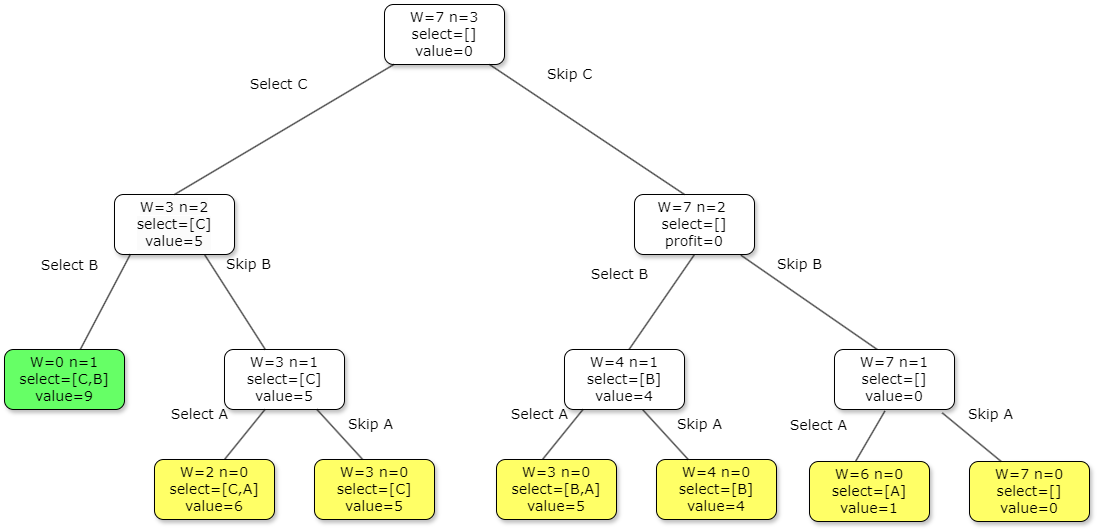

The diagram above was exported from draw.io. Its source (the exported page's mxGraphModel, read from the mxfile embedded in the PNG):
<mxGraphModel dx="1909" dy="1025" grid="1" gridSize="10" guides="1" tooltips="1" connect="1" arrows="1" fold="1" page="1" pageScale="1" pageWidth="1100" pageHeight="850" background="none" math="0" shadow="0">
  <root>
    <mxCell id="0" />
    <mxCell id="1" parent="0" />
    <mxCell id="62893188c0fa7362-1" value="W=7 n=3&lt;div style=&quot;font-size: 14px;&quot;&gt;select=[]&lt;/div&gt;&lt;div style=&quot;font-size: 14px;&quot;&gt;value=0&lt;/div&gt;" style="whiteSpace=wrap;html=1;rounded=1;shadow=1;labelBackgroundColor=none;strokeWidth=1;fontFamily=Verdana;fontSize=14;align=center;spacingTop=0;" parent="1" vertex="1">
      <mxGeometry x="435" y="50" width="120" height="60" as="geometry" />
    </mxCell>
    <mxCell id="62893188c0fa7362-2" value="&lt;br style=&quot;font-size: 14px;&quot;&gt;&lt;span style=&quot;color: rgb(0, 0, 0); font-family: Verdana; font-size: 14px; font-style: normal; font-variant-ligatures: normal; font-variant-caps: normal; font-weight: 400; letter-spacing: normal; orphans: 2; text-align: center; text-indent: 0px; text-transform: none; widows: 2; word-spacing: 0px; -webkit-text-stroke-width: 0px; white-space: normal; background-color: rgb(251, 251, 251); text-decoration-thickness: initial; text-decoration-style: initial; text-decoration-color: initial; float: none; display: inline !important;&quot;&gt;W=3 n=2&lt;/span&gt;&lt;div style=&quot;forced-color-adjust: none; color: rgb(0, 0, 0); font-family: Verdana; font-size: 14px; font-style: normal; font-variant-ligatures: normal; font-variant-caps: normal; font-weight: 400; letter-spacing: normal; orphans: 2; text-align: center; text-indent: 0px; text-transform: none; widows: 2; word-spacing: 0px; -webkit-text-stroke-width: 0px; white-space: normal; background-color: rgb(251, 251, 251); text-decoration-thickness: initial; text-decoration-style: initial; text-decoration-color: initial;&quot;&gt;select=[C]&lt;/div&gt;&lt;div style=&quot;forced-color-adjust: none; color: rgb(0, 0, 0); font-family: Verdana; font-size: 14px; font-style: normal; font-variant-ligatures: normal; font-variant-caps: normal; font-weight: 400; letter-spacing: normal; orphans: 2; text-align: center; text-indent: 0px; text-transform: none; widows: 2; word-spacing: 0px; -webkit-text-stroke-width: 0px; white-space: normal; background-color: rgb(251, 251, 251); text-decoration-thickness: initial; text-decoration-style: initial; text-decoration-color: initial;&quot;&gt;value=5&lt;/div&gt;&lt;div style=&quot;font-size: 14px;&quot;&gt;&lt;br style=&quot;font-size: 14px;&quot;&gt;&lt;/div&gt;" style="whiteSpace=wrap;html=1;rounded=1;shadow=1;labelBackgroundColor=none;strokeWidth=1;fontFamily=Verdana;fontSize=14;align=center;spacingTop=0;" parent="1" vertex="1">
      <mxGeometry x="165" y="240" width="120" height="60" as="geometry" />
    </mxCell>
    <mxCell id="62893188c0fa7362-3" value="W=7 n=2&amp;nbsp;&lt;div style=&quot;font-size: 14px;&quot;&gt;select=[]&lt;/div&gt;&lt;div style=&quot;font-size: 14px;&quot;&gt;profit=0&lt;/div&gt;" style="whiteSpace=wrap;html=1;rounded=1;shadow=1;labelBackgroundColor=none;strokeWidth=1;fontFamily=Verdana;fontSize=14;align=center;spacingTop=0;" parent="1" vertex="1">
      <mxGeometry x="685" y="240" width="120" height="60" as="geometry" />
    </mxCell>
    <mxCell id="62893188c0fa7362-4" value="Skip C" style="rounded=0;html=1;labelBackgroundColor=none;startArrow=none;startFill=0;startSize=5;endArrow=none;endFill=0;endSize=5;jettySize=auto;orthogonalLoop=1;strokeWidth=1;fontFamily=Verdana;fontSize=14;spacingTop=0;" parent="1" source="62893188c0fa7362-1" edge="1">
      <mxGeometry x="-0.3846" y="36" relative="1" as="geometry">
        <mxPoint as="offset" />
        <mxPoint x="735" y="240" as="targetPoint" />
      </mxGeometry>
    </mxCell>
    <mxCell id="62893188c0fa7362-5" value="Select C" style="rounded=0;html=1;labelBackgroundColor=none;startArrow=none;startFill=0;startSize=5;endArrow=none;endFill=0;endSize=5;jettySize=auto;orthogonalLoop=1;strokeWidth=1;fontFamily=Verdana;fontSize=14;spacingTop=0;" parent="1" source="62893188c0fa7362-1" edge="1">
      <mxGeometry x="-0.1483" y="-41" relative="1" as="geometry">
        <mxPoint x="-1" as="offset" />
        <mxPoint x="225" y="240" as="targetPoint" />
      </mxGeometry>
    </mxCell>
    <mxCell id="62893188c0fa7362-8" value="W=0 n=1&lt;div style=&quot;font-size: 14px;&quot;&gt;select=[C,B]&lt;/div&gt;&lt;div style=&quot;font-size: 14px;&quot;&gt;value=9&lt;/div&gt;" style="whiteSpace=wrap;html=1;rounded=1;shadow=1;labelBackgroundColor=none;strokeWidth=1;fontFamily=Verdana;fontSize=14;align=center;fillColor=#66ff66;spacingTop=0;" parent="1" vertex="1">
      <mxGeometry x="55" y="395" width="120" height="60" as="geometry" />
    </mxCell>
    <mxCell id="62893188c0fa7362-9" value="W=3 n=1&lt;div style=&quot;font-size: 14px;&quot;&gt;select=[C]&lt;/div&gt;&lt;div style=&quot;font-size: 14px;&quot;&gt;value=5&lt;/div&gt;" style="whiteSpace=wrap;html=1;rounded=1;shadow=1;labelBackgroundColor=none;strokeWidth=1;fontFamily=Verdana;fontSize=14;align=center;spacingTop=0;" parent="1" vertex="1">
      <mxGeometry x="275" y="395" width="120" height="60" as="geometry" />
    </mxCell>
    <mxCell id="62893188c0fa7362-14" value="Select B" style="rounded=0;html=1;labelBackgroundColor=none;startArrow=none;startFill=0;startSize=5;endArrow=none;endFill=0;endSize=5;jettySize=auto;orthogonalLoop=1;strokeWidth=1;fontFamily=Verdana;fontSize=14;exitX=0.132;exitY=0.998;exitDx=0;exitDy=0;exitPerimeter=0;spacingTop=0;" parent="1" source="62893188c0fa7362-2" target="62893188c0fa7362-8" edge="1">
      <mxGeometry x="-0.3062" y="-49" relative="1" as="geometry">
        <mxPoint as="offset" />
        <mxPoint x="217" y="300" as="sourcePoint" />
      </mxGeometry>
    </mxCell>
    <mxCell id="62893188c0fa7362-15" value="Skip B" style="rounded=0;html=1;labelBackgroundColor=none;startArrow=none;startFill=0;startSize=5;endArrow=none;endFill=0;endSize=5;jettySize=auto;orthogonalLoop=1;strokeWidth=1;fontFamily=Verdana;fontSize=14;exitX=0.75;exitY=1;exitDx=0;exitDy=0;spacingTop=0;" parent="1" source="62893188c0fa7362-2" target="62893188c0fa7362-9" edge="1">
      <mxGeometry x="-0.4205" y="33" relative="1" as="geometry">
        <mxPoint x="-1" as="offset" />
        <mxPoint x="255" y="345" as="sourcePoint" />
      </mxGeometry>
    </mxCell>
    <mxCell id="62893188c0fa7362-16" value="Select B" style="rounded=0;html=1;labelBackgroundColor=none;startArrow=none;startFill=0;startSize=5;endArrow=none;endFill=0;endSize=5;jettySize=auto;orthogonalLoop=1;strokeWidth=1;fontFamily=Verdana;fontSize=14;exitX=0.5;exitY=1;exitDx=0;exitDy=0;spacingTop=0;" parent="1" source="62893188c0fa7362-3" edge="1">
      <mxGeometry x="0.0232" y="-50" relative="1" as="geometry">
        <mxPoint x="-1" as="offset" />
        <mxPoint x="720.4545454545455" y="345" as="sourcePoint" />
        <mxPoint x="679.5454545454545" y="395" as="targetPoint" />
      </mxGeometry>
    </mxCell>
    <mxCell id="62893188c0fa7362-17" value="Skip B" style="rounded=0;html=1;labelBackgroundColor=none;startArrow=none;startFill=0;startSize=5;endArrow=none;endFill=0;endSize=5;jettySize=auto;orthogonalLoop=1;strokeWidth=1;fontFamily=Verdana;fontSize=14;exitX=0.887;exitY=1.012;exitDx=0;exitDy=0;exitPerimeter=0;spacingTop=0;" parent="1" source="62893188c0fa7362-3" edge="1">
      <mxGeometry x="-0.3551" y="26" relative="1" as="geometry">
        <mxPoint y="1" as="offset" />
        <mxPoint x="882.2727272727273" y="345" as="sourcePoint" />
        <mxPoint x="927.727272727273" y="395" as="targetPoint" />
      </mxGeometry>
    </mxCell>
    <mxCell id="ooybidJCPq8TdSXIhipV-46" value="Select A" style="rounded=0;html=1;labelBackgroundColor=none;startArrow=none;startFill=0;startSize=5;endArrow=none;endFill=0;endSize=5;jettySize=auto;orthogonalLoop=1;strokeWidth=1;fontFamily=Verdana;fontSize=14;spacingTop=0;" edge="1" parent="1">
      <mxGeometry x="0.401" y="-48" relative="1" as="geometry">
        <mxPoint as="offset" />
        <mxPoint x="315.45000000000005" y="455" as="sourcePoint" />
        <mxPoint x="274.99545454545455" y="505" as="targetPoint" />
      </mxGeometry>
    </mxCell>
    <mxCell id="ooybidJCPq8TdSXIhipV-47" value="Skip A" style="rounded=0;html=1;labelBackgroundColor=none;startArrow=none;startFill=0;startSize=5;endArrow=none;endFill=0;endSize=5;jettySize=auto;orthogonalLoop=1;strokeWidth=1;fontFamily=Verdana;fontSize=14;spacingTop=0;" edge="1" parent="1">
      <mxGeometry x="0.3735" y="29" relative="1" as="geometry">
        <mxPoint as="offset" />
        <mxPoint x="367.45000000000005" y="455" as="sourcePoint" />
        <mxPoint x="413.177272727273" y="505" as="targetPoint" />
      </mxGeometry>
    </mxCell>
    <mxCell id="ooybidJCPq8TdSXIhipV-48" value="W=2 n=0&lt;div style=&quot;font-size: 14px;&quot;&gt;select=[C,A]&lt;/div&gt;&lt;div style=&quot;font-size: 14px;&quot;&gt;value=6&lt;/div&gt;" style="whiteSpace=wrap;html=1;rounded=1;shadow=1;labelBackgroundColor=none;strokeWidth=1;fontFamily=Verdana;fontSize=14;align=center;fillStyle=solid;strokeColor=default;fillColor=#ffff66;spacingTop=0;" vertex="1" parent="1">
      <mxGeometry x="205" y="505" width="120" height="60" as="geometry" />
    </mxCell>
    <mxCell id="ooybidJCPq8TdSXIhipV-49" value="W=3 n=0&lt;div style=&quot;font-size: 14px;&quot;&gt;select=[C]&lt;/div&gt;&lt;div style=&quot;font-size: 14px;&quot;&gt;value=5&lt;/div&gt;" style="whiteSpace=wrap;html=1;rounded=1;shadow=1;labelBackgroundColor=none;strokeWidth=1;fontFamily=Verdana;fontSize=14;align=center;fillStyle=solid;strokeColor=default;fillColor=#ffff66;spacingTop=0;" vertex="1" parent="1">
      <mxGeometry x="365" y="505" width="120" height="60" as="geometry" />
    </mxCell>
    <mxCell id="ooybidJCPq8TdSXIhipV-50" value="W=7 n=1&lt;div style=&quot;font-size: 14px;&quot;&gt;select=[]&lt;/div&gt;&lt;div style=&quot;font-size: 14px;&quot;&gt;value=0&lt;/div&gt;" style="whiteSpace=wrap;html=1;rounded=1;shadow=1;labelBackgroundColor=none;strokeWidth=1;fontFamily=Verdana;fontSize=14;align=center;spacingTop=0;" vertex="1" parent="1">
      <mxGeometry x="885" y="395" width="120" height="60" as="geometry" />
    </mxCell>
    <mxCell id="ooybidJCPq8TdSXIhipV-51" value="W=4 n=1&lt;div style=&quot;font-size: 14px;&quot;&gt;select=[B]&lt;/div&gt;&lt;div style=&quot;font-size: 14px;&quot;&gt;value=4&lt;/div&gt;" style="whiteSpace=wrap;html=1;rounded=1;shadow=1;labelBackgroundColor=none;strokeWidth=1;fontFamily=Verdana;fontSize=14;align=center;spacingTop=0;" vertex="1" parent="1">
      <mxGeometry x="615" y="395" width="120" height="60" as="geometry" />
    </mxCell>
    <mxCell id="ooybidJCPq8TdSXIhipV-88" value="W=3 n=0&lt;div style=&quot;font-size: 14px;&quot;&gt;select=[B,A]&lt;/div&gt;&lt;div style=&quot;font-size: 14px;&quot;&gt;value=5&lt;/div&gt;" style="whiteSpace=wrap;html=1;rounded=1;shadow=1;labelBackgroundColor=none;strokeWidth=1;fontFamily=Verdana;fontSize=14;align=center;fillStyle=solid;strokeColor=default;fillColor=#ffff66;spacingTop=0;" vertex="1" parent="1">
      <mxGeometry x="547" y="505" width="120" height="60" as="geometry" />
    </mxCell>
    <mxCell id="ooybidJCPq8TdSXIhipV-89" value="W=4 n=0&lt;div style=&quot;font-size: 14px;&quot;&gt;select=[B]&lt;/div&gt;&lt;div style=&quot;font-size: 14px;&quot;&gt;value=4&lt;/div&gt;" style="whiteSpace=wrap;html=1;rounded=1;shadow=1;labelBackgroundColor=none;strokeWidth=1;fontFamily=Verdana;fontSize=14;align=center;fillStyle=solid;strokeColor=default;fillColor=#ffff66;spacingTop=0;" vertex="1" parent="1">
      <mxGeometry x="707" y="505" width="120" height="60" as="geometry" />
    </mxCell>
    <mxCell id="ooybidJCPq8TdSXIhipV-90" value="Select A" style="rounded=0;html=1;labelBackgroundColor=none;startArrow=none;startFill=0;startSize=5;endArrow=none;endFill=0;endSize=5;jettySize=auto;orthogonalLoop=1;strokeWidth=1;fontFamily=Verdana;fontSize=14;spacingTop=0;" edge="1" parent="1">
      <mxGeometry x="-0.0293" y="-31" relative="1" as="geometry">
        <mxPoint as="offset" />
        <mxPoint x="633.45" y="455" as="sourcePoint" />
        <mxPoint x="592.9954545454545" y="505" as="targetPoint" />
      </mxGeometry>
    </mxCell>
    <mxCell id="ooybidJCPq8TdSXIhipV-92" value="Skip A" style="rounded=0;html=1;labelBackgroundColor=none;startArrow=none;startFill=0;startSize=5;endArrow=none;endFill=0;endSize=5;jettySize=auto;orthogonalLoop=1;strokeWidth=1;fontFamily=Verdana;fontSize=14;spacingTop=0;" edge="1" parent="1">
      <mxGeometry x="0.4622" y="32" relative="1" as="geometry">
        <mxPoint as="offset" />
        <mxPoint x="693" y="455" as="sourcePoint" />
        <mxPoint x="738.727272727273" y="505" as="targetPoint" />
      </mxGeometry>
    </mxCell>
    <mxCell id="ooybidJCPq8TdSXIhipV-93" value="W=6 n=0&lt;div style=&quot;font-size: 14px;&quot;&gt;select=[A]&lt;/div&gt;&lt;div style=&quot;font-size: 14px;&quot;&gt;value=1&lt;/div&gt;" style="whiteSpace=wrap;html=1;rounded=1;shadow=1;labelBackgroundColor=none;strokeWidth=1;fontFamily=Verdana;fontSize=14;align=center;fillStyle=solid;strokeColor=default;fillColor=#ffff66;spacingTop=0;" vertex="1" parent="1">
      <mxGeometry x="860" y="507" width="120" height="60" as="geometry" />
    </mxCell>
    <mxCell id="ooybidJCPq8TdSXIhipV-94" value="W=7 n=0&lt;div style=&quot;font-size: 14px;&quot;&gt;select=[]&lt;/div&gt;&lt;div style=&quot;font-size: 14px;&quot;&gt;value=0&lt;/div&gt;" style="whiteSpace=wrap;html=1;rounded=1;shadow=1;labelBackgroundColor=none;strokeWidth=1;fontFamily=Verdana;fontSize=14;align=center;fillStyle=solid;strokeColor=default;fillColor=#ffff66;spacingTop=0;" vertex="1" parent="1">
      <mxGeometry x="1020" y="507" width="120" height="60" as="geometry" />
    </mxCell>
    <mxCell id="ooybidJCPq8TdSXIhipV-95" value="Select A" style="rounded=0;html=1;labelBackgroundColor=none;startArrow=none;startFill=0;startSize=5;endArrow=none;endFill=0;endSize=5;jettySize=auto;orthogonalLoop=1;strokeWidth=1;fontFamily=Verdana;fontSize=14;exitX=0.42;exitY=1.025;exitDx=0;exitDy=0;exitPerimeter=0;spacingTop=0;" edge="1" parent="1" source="ooybidJCPq8TdSXIhipV-50">
      <mxGeometry x="0.5256" y="-50" relative="1" as="geometry">
        <mxPoint as="offset" />
        <mxPoint x="946.45" y="457" as="sourcePoint" />
        <mxPoint x="905.9954545454545" y="507" as="targetPoint" />
      </mxGeometry>
    </mxCell>
    <mxCell id="ooybidJCPq8TdSXIhipV-96" value="Skip A" style="rounded=0;html=1;labelBackgroundColor=none;startArrow=none;startFill=0;startSize=5;endArrow=none;endFill=0;endSize=5;jettySize=auto;orthogonalLoop=1;strokeWidth=1;fontFamily=Verdana;fontSize=14;exitX=0.898;exitY=1.056;exitDx=0;exitDy=0;exitPerimeter=0;spacingTop=0;" edge="1" parent="1" source="ooybidJCPq8TdSXIhipV-50">
      <mxGeometry x="-0.0192" y="29" relative="1" as="geometry">
        <mxPoint as="offset" />
        <mxPoint x="1006" y="457" as="sourcePoint" />
        <mxPoint x="1051.727272727273" y="507" as="targetPoint" />
      </mxGeometry>
    </mxCell>
  </root>
</mxGraphModel>